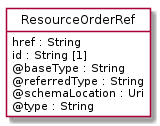

The diagram above was rendered by PlantUML. Its source (embedded in the PNG):
@startuml
hide circle
hide methods
hide stereotype
show <<Enumeration>> stereotype
skinparam class {
   BackgroundColor<<Enumeration>> #E6F5F7
   BackgroundColor<<Ref>> #FFFFE0
   BackgroundColor<<Pivot>> #FFFFFFF
   BackgroundColor<<SimpleType>> #E2F0DA
   BackgroundColor #FCF2E3
}

class ResourceOrderRef <<Pivot>> {
    href : String
    id : String [1]
    @baseType : String
    @referredType : String
    @schemaLocation : Uri
    @type : String
}


@enduml